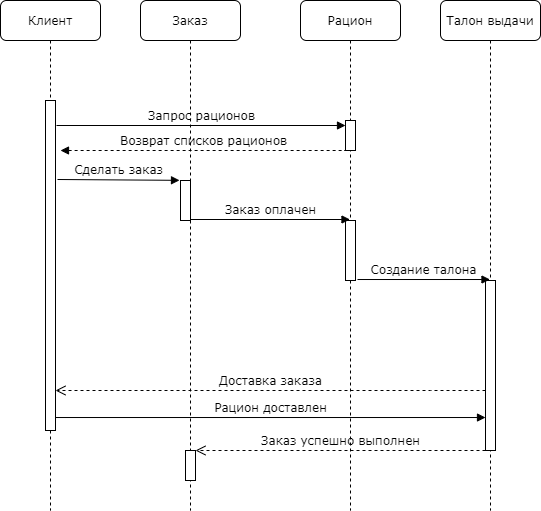

The diagram above was exported from draw.io. Its source (the exported page's mxGraphModel, read from the mxfile embedded in the PNG):
<mxGraphModel dx="1102" dy="583" grid="1" gridSize="10" guides="1" tooltips="1" connect="1" arrows="1" fold="1" page="1" pageScale="1" pageWidth="1100" pageHeight="850" background="#ffffff" math="0" shadow="0">
  <root>
    <mxCell id="0" />
    <mxCell id="1" parent="0" />
    <mxCell id="7baba1c4bc27f4b0-2" value="Заказ" style="shape=umlLifeline;perimeter=lifelinePerimeter;whiteSpace=wrap;html=1;container=1;collapsible=0;recursiveResize=0;outlineConnect=0;rounded=1;shadow=0;comic=0;labelBackgroundColor=none;strokeWidth=1;fontFamily=Verdana;fontSize=12;align=center;" parent="1" vertex="1">
      <mxGeometry x="240" y="80" width="100" height="510" as="geometry" />
    </mxCell>
    <mxCell id="7baba1c4bc27f4b0-10" value="" style="html=1;points=[];perimeter=orthogonalPerimeter;rounded=0;shadow=0;comic=0;labelBackgroundColor=none;strokeWidth=1;fontFamily=Verdana;fontSize=12;align=center;" parent="7baba1c4bc27f4b0-2" vertex="1">
      <mxGeometry x="40" y="180" width="10" height="40" as="geometry" />
    </mxCell>
    <mxCell id="cexJjbSIxkcV43ix5xa3-15" value="" style="html=1;points=[];perimeter=orthogonalPerimeter;rounded=0;shadow=0;comic=0;labelBackgroundColor=none;strokeWidth=1;fontFamily=Verdana;fontSize=12;align=center;" parent="7baba1c4bc27f4b0-2" vertex="1">
      <mxGeometry x="45" y="450" width="10" height="30" as="geometry" />
    </mxCell>
    <mxCell id="7baba1c4bc27f4b0-3" value="Рацион" style="shape=umlLifeline;perimeter=lifelinePerimeter;whiteSpace=wrap;html=1;container=1;collapsible=0;recursiveResize=0;outlineConnect=0;rounded=1;shadow=0;comic=0;labelBackgroundColor=none;strokeWidth=1;fontFamily=Verdana;fontSize=12;align=center;" parent="1" vertex="1">
      <mxGeometry x="400" y="80" width="100" height="510" as="geometry" />
    </mxCell>
    <mxCell id="7baba1c4bc27f4b0-13" value="" style="html=1;points=[];perimeter=orthogonalPerimeter;rounded=0;shadow=0;comic=0;labelBackgroundColor=none;strokeWidth=1;fontFamily=Verdana;fontSize=12;align=center;" parent="7baba1c4bc27f4b0-3" vertex="1">
      <mxGeometry x="45" y="120" width="10" height="30" as="geometry" />
    </mxCell>
    <mxCell id="cexJjbSIxkcV43ix5xa3-4" value="" style="html=1;points=[];perimeter=orthogonalPerimeter;rounded=0;shadow=0;comic=0;labelBackgroundColor=none;strokeWidth=1;fontFamily=Verdana;fontSize=12;align=center;" parent="7baba1c4bc27f4b0-3" vertex="1">
      <mxGeometry x="45" y="220" width="10" height="60" as="geometry" />
    </mxCell>
    <mxCell id="7baba1c4bc27f4b0-4" value="Талон выдачи" style="shape=umlLifeline;perimeter=lifelinePerimeter;whiteSpace=wrap;html=1;container=1;collapsible=0;recursiveResize=0;outlineConnect=0;rounded=1;shadow=0;comic=0;labelBackgroundColor=none;strokeWidth=1;fontFamily=Verdana;fontSize=12;align=center;" parent="1" vertex="1">
      <mxGeometry x="540" y="80" width="100" height="510" as="geometry" />
    </mxCell>
    <mxCell id="7baba1c4bc27f4b0-8" value="Клиент" style="shape=umlLifeline;perimeter=lifelinePerimeter;whiteSpace=wrap;html=1;container=1;collapsible=0;recursiveResize=0;outlineConnect=0;rounded=1;shadow=0;comic=0;labelBackgroundColor=none;strokeWidth=1;fontFamily=Verdana;fontSize=12;align=center;" parent="1" vertex="1">
      <mxGeometry x="100" y="80" width="100" height="510" as="geometry" />
    </mxCell>
    <mxCell id="7baba1c4bc27f4b0-9" value="" style="html=1;points=[];perimeter=orthogonalPerimeter;rounded=0;shadow=0;comic=0;labelBackgroundColor=none;strokeWidth=1;fontFamily=Verdana;fontSize=12;align=center;" parent="7baba1c4bc27f4b0-8" vertex="1">
      <mxGeometry x="45" y="100" width="10" height="330" as="geometry" />
    </mxCell>
    <mxCell id="7baba1c4bc27f4b0-16" value="" style="html=1;points=[];perimeter=orthogonalPerimeter;rounded=0;shadow=0;comic=0;labelBackgroundColor=none;strokeWidth=1;fontFamily=Verdana;fontSize=12;align=center;" parent="1" vertex="1">
      <mxGeometry x="585" y="360" width="10" height="170" as="geometry" />
    </mxCell>
    <mxCell id="7baba1c4bc27f4b0-23" value="Создание талона" style="html=1;verticalAlign=bottom;endArrow=block;labelBackgroundColor=none;fontFamily=Verdana;fontSize=12;exitX=0.7;exitY=0.967;exitDx=0;exitDy=0;exitPerimeter=0;" parent="1" edge="1">
      <mxGeometry relative="1" as="geometry">
        <mxPoint x="457" y="359.01" as="sourcePoint" />
        <mxPoint x="589.5" y="359.01" as="targetPoint" />
      </mxGeometry>
    </mxCell>
    <mxCell id="7baba1c4bc27f4b0-30" value="Доставка заказа" style="html=1;verticalAlign=bottom;endArrow=open;dashed=1;endSize=8;labelBackgroundColor=none;fontFamily=Verdana;fontSize=12;elbow=vertical;" parent="1" source="7baba1c4bc27f4b0-16" target="7baba1c4bc27f4b0-9" edge="1">
      <mxGeometry relative="1" as="geometry">
        <mxPoint x="293" y="469" as="targetPoint" />
        <mxPoint x="724" y="511.98" as="sourcePoint" />
        <Array as="points">
          <mxPoint x="540" y="470" />
        </Array>
      </mxGeometry>
    </mxCell>
    <mxCell id="7baba1c4bc27f4b0-11" value="Запрос рационов" style="html=1;verticalAlign=bottom;endArrow=block;labelBackgroundColor=none;fontFamily=Verdana;fontSize=12;elbow=vertical;" parent="1" target="7baba1c4bc27f4b0-13" edge="1">
      <mxGeometry relative="1" as="geometry">
        <mxPoint x="156" y="205" as="sourcePoint" />
        <mxPoint x="283" y="205" as="targetPoint" />
      </mxGeometry>
    </mxCell>
    <mxCell id="7baba1c4bc27f4b0-14" value="Заказ оплачен" style="html=1;verticalAlign=bottom;endArrow=block;labelBackgroundColor=none;fontFamily=Verdana;fontSize=12;elbow=vertical;endFill=1;exitX=1;exitY=0.975;exitDx=0;exitDy=0;exitPerimeter=0;" parent="1" source="7baba1c4bc27f4b0-10" target="7baba1c4bc27f4b0-3" edge="1">
      <mxGeometry relative="1" as="geometry">
        <mxPoint x="370" y="210" as="sourcePoint" />
        <mxPoint x="450" y="270" as="targetPoint" />
        <mxPoint as="offset" />
      </mxGeometry>
    </mxCell>
    <mxCell id="cexJjbSIxkcV43ix5xa3-1" value="Возврат списков рационов" style="html=1;verticalAlign=bottom;endArrow=none;labelBackgroundColor=none;fontFamily=Verdana;fontSize=12;elbow=vertical;startArrow=block;startFill=1;endFill=0;dashed=1;" parent="1" target="7baba1c4bc27f4b0-13" edge="1">
      <mxGeometry relative="1" as="geometry">
        <mxPoint x="160" y="230" as="sourcePoint" />
        <mxPoint x="434.5" y="230" as="targetPoint" />
      </mxGeometry>
    </mxCell>
    <mxCell id="cexJjbSIxkcV43ix5xa3-2" value="Сделать заказ" style="html=1;verticalAlign=bottom;endArrow=block;labelBackgroundColor=none;fontFamily=Verdana;fontSize=12;elbow=vertical;entryX=-0.1;entryY=-0.004;entryDx=0;entryDy=0;entryPerimeter=0;" parent="1" target="7baba1c4bc27f4b0-10" edge="1">
      <mxGeometry relative="1" as="geometry">
        <mxPoint x="157" y="259" as="sourcePoint" />
        <mxPoint x="320" y="215" as="targetPoint" />
      </mxGeometry>
    </mxCell>
    <mxCell id="cexJjbSIxkcV43ix5xa3-16" value="Рацион доставлен" style="html=1;verticalAlign=bottom;endArrow=block;labelBackgroundColor=none;fontFamily=Verdana;fontSize=12;elbow=vertical;entryX=0;entryY=0.806;entryDx=0;entryDy=0;entryPerimeter=0;" parent="1" source="7baba1c4bc27f4b0-9" target="7baba1c4bc27f4b0-16" edge="1">
      <mxGeometry relative="1" as="geometry">
        <mxPoint x="150" y="510" as="sourcePoint" />
        <mxPoint x="520" y="500" as="targetPoint" />
        <Array as="points" />
        <mxPoint as="offset" />
      </mxGeometry>
    </mxCell>
    <mxCell id="AVWcsEaoVdLAUNIr_L0g-5" value="Заказ успешно выполнен" style="html=1;verticalAlign=bottom;endArrow=open;dashed=1;endSize=8;labelBackgroundColor=none;fontFamily=Verdana;fontSize=12;elbow=vertical;" parent="1" edge="1">
      <mxGeometry relative="1" as="geometry">
        <mxPoint x="295" y="530" as="targetPoint" />
        <mxPoint x="585" y="530" as="sourcePoint" />
        <Array as="points" />
      </mxGeometry>
    </mxCell>
  </root>
</mxGraphModel>